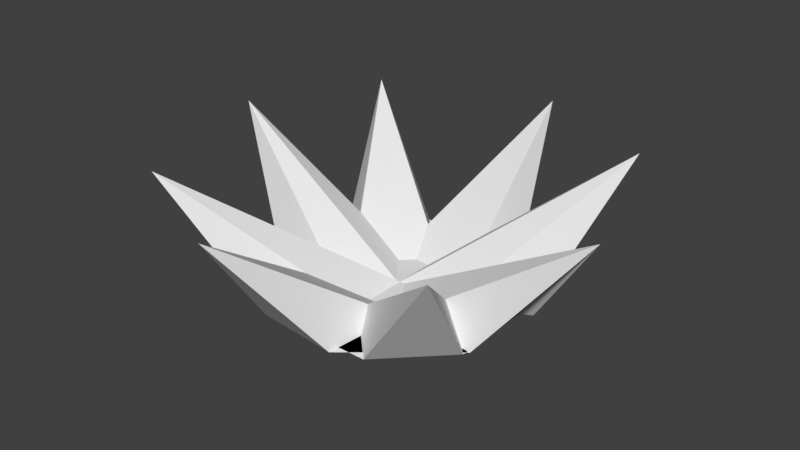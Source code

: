# Source: Grass.blend  (saved by Blender 2.78.0; exported with 4.5.12 LTS)
import bpy
from mathutils import Matrix  # noqa: F401  (used for matrix-valued properties, if any)

bpy.ops.wm.read_factory_settings(use_empty=True)
scene = bpy.context.scene
scene.name = 'Scene'

# ---- collections
col_collection_1 = bpy.data.collections.new('Collection 1'); scene.collection.children.link(col_collection_1)

# ---- world
world_world = bpy.data.worlds.new('World'); scene.world = world_world
world_world.color = (0.05088, 0.05088, 0.05088)
world_world.use_sun_shadow = False
world_world.sun_shadow_jitter_overblur = 0.0
world_world.cycles.sampling_method = 'MANUAL'

# ---- meshes
me_plane = bpy.data.meshes.new('Plane')
me_plane.from_pydata([(-0.3709, -0.3709, 0.0), (0.3709, -0.3709, 0.0), (-0.3709, 0.3709, 0.0), (0.3709, 0.3709, 0.0), (-1.0, 0.0, 0.0), (0.0, -1.0, 0.0), (1.0, 0.0, 0.0), (0.0, 1.0, 0.0), (0.0, 0.0, 0.0), (-1.0, -0.5, 0.0), (0.5, -1.0, 0.0), (1.0, 0.5, 0.0), (-0.5, 1.0, 0.0), (-1.0, 0.5, 0.0), (-0.5, -1.0, 0.0), (1.0, -0.5, 0.0), (0.5, 1.0, 0.0), (0.0, 0.5, 0.0), (0.0, -0.5, 0.0), (-0.5, 0.0, 0.0), (0.5, 0.0, 0.0), (1.293, -1.293, 1.03), (-1.293, -1.293, 1.03), (-1.293, 1.293, 1.03), (1.293, 1.293, 1.03), (-0.5222, 0.04948, 0.0), (-0.04948, -0.5222, 0.0), (0.04948, 0.5222, 0.0), (0.5222, -0.04948, 0.0), (-0.6373, 0.7706, 0.0), (-0.7706, -0.6373, 0.0), (0.6373, -0.7706, 0.0), (0.7706, 0.6373, 0.0), (0.0, 0.0, -0.02443), (-1.023, 0.452, 0.0), (-0.452, -1.023, 0.0), (1.023, -0.452, 0.0), (0.452, 1.023, 0.0), (-0.2519, 1.089, 0.0), (-1.089, -0.2519, 0.0), (0.2519, -1.089, 0.0), (1.089, 0.2519, 0.0), (0.3853, 0.3186, 0.0), (-0.3853, -0.3186, 0.0), (-0.3186, 0.3853, 0.0), (0.3186, -0.3853, 0.0), (-0.1725, -1.821, 1.03), (-1.821, 0.1725, 1.03), (0.1725, 1.821, 1.03), (1.821, -0.1725, 1.03)], [], [(24, 11, 3, 16), (23, 17, 7, 12), (22, 18, 8, 19), (21, 15, 6, 20), (18, 21, 20, 8), (5, 10, 21, 18), (10, 1, 15, 21), (9, 22, 19, 4), (0, 14, 22, 9), (14, 5, 18, 22), (13, 23, 12, 2), (4, 19, 23, 13), (19, 8, 17, 23), (17, 24, 16, 7), (8, 20, 24, 17), (20, 6, 11, 24), (49, 36, 28, 41), (48, 42, 32, 37), (47, 43, 33, 44), (46, 40, 31, 45), (43, 46, 45, 33), (30, 35, 46, 43), (35, 26, 40, 46), (34, 47, 44, 29), (25, 39, 47, 34), (39, 30, 43, 47), (38, 48, 37, 27), (29, 44, 48, 38), (44, 33, 42, 48), (42, 49, 41, 32), (33, 45, 49, 42), (45, 31, 36, 49)])
_ca = me_plane.color_attributes.new('Col', 'BYTE_COLOR', 'CORNER')
_ca.data.foreach_set('color', [0.2705, 0.305, 0.0319, 1.0, 0.2705, 0.305, 0.0319, 1.0, 0.2705, 0.305, 0.0319, 1.0, 0.2705, 0.305, 0.0319, 1.0, 0.2705, 0.305, 0.0319, 1.0, 0.2705, 0.305, 0.0319, 1.0, 0.2705, 0.305, 0.0319, 1.0, 0.2705, 0.305, 0.0319, 1.0, 0.2705, 0.305, 0.0319, 1.0, 0.2705, 0.305, 0.0319, 1.0, 0.2705, 0.305, 0.0319, 1.0, 0.2705, 0.305, 0.0319, 1.0, 0.2705, 0.305, 0.0319, 1.0, 0.2705, 0.305, 0.0319, 1.0, 0.2705, 0.305, 0.0319, 1.0, 0.2705, 0.305, 0.0319, 1.0, 0.2705, 0.305, 0.0319, 1.0, 0.2705, 0.305, 0.0319, 1.0, 0.2705, 0.305, 0.0319, 1.0, 0.2705, 0.305, 0.0319, 1.0, 0.2705, 0.305, 0.0319, 1.0, 0.2705, 0.305, 0.0319, 1.0, 0.2705, 0.305, 0.0319, 1.0, 0.2705, 0.305, 0.0319, 1.0, 0.2747, 0.3095, 0.0331, 1.0, 0.2705, 0.305, 0.0319, 1.0, 0.2705, 0.305, 0.0319, 1.0, 0.2705, 0.305, 0.0319, 1.0, 0.2705, 0.305, 0.0319, 1.0, 0.2705, 0.305, 0.0319, 1.0, 0.2705, 0.305, 0.0319, 1.0, 0.2705, 0.305, 0.0319, 1.0, 0.2705, 0.305, 0.0319, 1.0, 0.2705, 0.305, 0.0319, 1.0, 0.2705, 0.305, 0.0319, 1.0, 0.2705, 0.305, 0.0319, 1.0, 0.2705, 0.305, 0.0319, 1.0, 0.2705, 0.305, 0.0319, 1.0, 0.2705, 0.305, 0.0319, 1.0, 0.2705, 0.305, 0.0319, 1.0, 0.2705, 0.305, 0.0319, 1.0, 0.2705, 0.305, 0.0319, 1.0, 0.2705, 0.305, 0.0319, 1.0, 0.2705, 0.305, 0.0319, 1.0, 0.2705, 0.305, 0.0319, 1.0, 0.2705, 0.305, 0.0319, 1.0, 0.2705, 0.305, 0.0319, 1.0, 0.2705, 0.305, 0.0319, 1.0, 0.2705, 0.305, 0.0319, 1.0, 0.2705, 0.305, 0.0319, 1.0, 0.2705, 0.305, 0.0319, 1.0, 0.2705, 0.305, 0.0319, 1.0, 0.2705, 0.305, 0.0319, 1.0, 0.2705, 0.305, 0.0319, 1.0, 0.2705, 0.305, 0.0319, 1.0, 0.2705, 0.305, 0.0319, 1.0, 0.2705, 0.305, 0.0319, 1.0, 0.2705, 0.305, 0.0319, 1.0, 0.2705, 0.305, 0.0319, 1.0, 0.2705, 0.305, 0.0319, 1.0, 0.2705, 0.305, 0.0319, 1.0, 0.2705, 0.305, 0.0319, 1.0, 0.2705, 0.305, 0.0319, 1.0, 0.2705, 0.305, 0.0319, 1.0, 0.2705, 0.305, 0.0319, 1.0, 0.2705, 0.305, 0.0319, 1.0, 0.2705, 0.305, 0.0319, 1.0, 0.2705, 0.305, 0.0319, 1.0, 0.2705, 0.305, 0.0319, 1.0, 0.2705, 0.305, 0.0319, 1.0, 0.2705, 0.305, 0.0319, 1.0, 0.2705, 0.305, 0.0319, 1.0, 0.2705, 0.305, 0.0319, 1.0, 0.2705, 0.305, 0.0319, 1.0, 0.2705, 0.305, 0.0319, 1.0, 0.2705, 0.305, 0.0319, 1.0, 0.2705, 0.305, 0.0319, 1.0, 0.2705, 0.305, 0.0319, 1.0, 0.2705, 0.305, 0.0319, 1.0, 0.2705, 0.305, 0.0319, 1.0, 0.2705, 0.305, 0.0319, 1.0, 0.2705, 0.305, 0.0319, 1.0, 0.2705, 0.305, 0.0319, 1.0, 0.2705, 0.305, 0.0319, 1.0, 0.2705, 0.305, 0.0319, 1.0, 0.2705, 0.305, 0.0319, 1.0, 0.2705, 0.305, 0.0319, 1.0, 0.2705, 0.305, 0.0319, 1.0, 0.2705, 0.305, 0.0319, 1.0, 0.2705, 0.305, 0.0319, 1.0, 0.2705, 0.305, 0.0319, 1.0, 0.2705, 0.305, 0.0319, 1.0, 0.2705, 0.305, 0.0319, 1.0, 0.2705, 0.305, 0.0319, 1.0, 0.2705, 0.305, 0.0319, 1.0, 0.2705, 0.305, 0.0319, 1.0, 0.2705, 0.305, 0.0319, 1.0, 0.2705, 0.305, 0.0319, 1.0, 0.2705, 0.305, 0.0319, 1.0, 0.2705, 0.305, 0.0319, 1.0, 0.2705, 0.305, 0.0319, 1.0, 0.2705, 0.305, 0.0319, 1.0, 0.2705, 0.305, 0.0319, 1.0, 0.2705, 0.305, 0.0319, 1.0, 0.2705, 0.305, 0.0319, 1.0, 0.2705, 0.305, 0.0319, 1.0, 0.2705, 0.305, 0.0319, 1.0, 0.2705, 0.305, 0.0319, 1.0, 0.2705, 0.305, 0.0319, 1.0, 0.2705, 0.305, 0.0319, 1.0, 0.2705, 0.305, 0.0319, 1.0, 0.2705, 0.305, 0.0319, 1.0, 0.2705, 0.305, 0.0319, 1.0, 0.2705, 0.305, 0.0319, 1.0, 0.2705, 0.305, 0.0319, 1.0, 0.2705, 0.305, 0.0319, 1.0, 0.2705, 0.305, 0.0319, 1.0, 0.3467, 0.3763, 0.07619, 1.0, 0.2705, 0.305, 0.0319, 1.0, 0.2705, 0.305, 0.0319, 1.0, 0.2705, 0.305, 0.0319, 1.0, 0.2705, 0.305, 0.0319, 1.0, 0.2705, 0.305, 0.0319, 1.0, 0.2705, 0.305, 0.0319, 1.0, 0.2705, 0.305, 0.0319, 1.0, 0.2705, 0.305, 0.0319, 1.0, 0.2705, 0.305, 0.0319, 1.0, 0.2705, 0.305, 0.0319, 1.0])
me_plane.use_remesh_preserve_volume = False
me_plane.use_remesh_preserve_attributes = False
me_plane.use_mirror_vertex_groups = False
me_plane.update()

# ---- objects
ob_plane = bpy.data.objects.new('Plane', me_plane)

# ---- transforms, parenting, visibility, modifiers, constraints
ob_plane.location = (0.0, 0.0, 0.0)
ob_plane.lineart.crease_threshold = 0.0

# ---- collection membership
col_collection_1.objects.link(ob_plane)

# ---- scene / render settings (as saved in the file)
scene.frame_start = 1; scene.frame_end = 250; scene.frame_set(0)
scene.render.engine = 'BLENDER_EEVEE_NEXT'
scene.render.resolution_percentage = 50
scene.render.dither_intensity = 0.0
scene.cycles.use_denoising = False
scene.cycles.samples = 128
scene.cycles.sampling_pattern = 'TABULATED_SOBOL'
scene.cycles.light_sampling_threshold = 0.0
scene.cycles.use_adaptive_sampling = False
scene.cycles.use_light_tree = False
scene.cycles.blur_glossy = 0.0
scene.cycles.sample_clamp_indirect = 0.0
scene.view_settings.view_transform = 'Standard'
bpy.context.view_layer.update()

# ---- added for rendering (the .blend has no active camera and no usable light): camera, sun
cam_auto = bpy.data.cameras.new('AutoCamera')
cam_auto.lens = 50.0
cam_auto.sensor_width = 36.0
cam_auto.clip_end = 1000.0
ob_auto_camera = bpy.data.objects.new('AutoCamera', cam_auto)
scene.collection.objects.link(ob_auto_camera)
ob_auto_camera.location = (4.86379, -5.83655, 4.39397)
ob_auto_camera.rotation_euler = (1.09748, -7.21219e-08, 0.694738)
scene.camera = ob_auto_camera
light_auto_sun = bpy.data.lights.new('AutoSun', 'SUN')
light_auto_sun.energy = 3.0
light_auto_sun.angle = 0.0523599
ob_auto_sun = bpy.data.objects.new('AutoSun', light_auto_sun)
scene.collection.objects.link(ob_auto_sun)
ob_auto_sun.rotation_euler = (0.872665, 0.174533, 0.523599)
bpy.context.view_layer.update()
